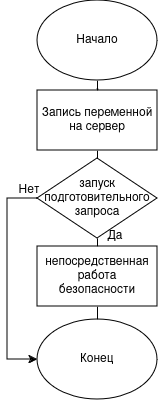

The diagram above was exported from draw.io. Its source (the exported page's mxGraphModel, read from the mxfile embedded in the PNG):
<mxGraphModel dx="1364" dy="795" grid="1" gridSize="10" guides="1" tooltips="1" connect="1" arrows="1" fold="1" page="1" pageScale="1" pageWidth="827" pageHeight="1169" math="0" shadow="0">
  <root>
    <mxCell id="0" />
    <mxCell id="1" parent="0" />
    <mxCell id="stUqSXeWU2cI8okZ4xGN-107" value="," style="edgeStyle=none;rounded=0;orthogonalLoop=1;jettySize=auto;html=1;exitX=0.5;exitY=1;exitDx=0;exitDy=0;entryX=0.5;entryY=0;entryDx=0;entryDy=0;strokeColor=default;align=center;verticalAlign=middle;fontFamily=Times New Roman;fontSize=14;fontColor=default;labelBackgroundColor=none;endArrow=none;" edge="1" parent="1" source="stUqSXeWU2cI8okZ4xGN-108" target="stUqSXeWU2cI8okZ4xGN-110">
      <mxGeometry relative="1" as="geometry" />
    </mxCell>
    <mxCell id="stUqSXeWU2cI8okZ4xGN-108" value="Начало" style="ellipse;whiteSpace=wrap;html=1;" vertex="1" parent="1">
      <mxGeometry x="460" y="450" width="120" height="80" as="geometry" />
    </mxCell>
    <mxCell id="stUqSXeWU2cI8okZ4xGN-109" style="edgeStyle=none;rounded=0;orthogonalLoop=1;jettySize=auto;html=1;exitX=0.5;exitY=1;exitDx=0;exitDy=0;entryX=0.5;entryY=0;entryDx=0;entryDy=0;strokeColor=default;align=center;verticalAlign=middle;fontFamily=Times New Roman;fontSize=14;fontColor=default;labelBackgroundColor=none;endArrow=none;" edge="1" parent="1" source="stUqSXeWU2cI8okZ4xGN-110">
      <mxGeometry relative="1" as="geometry">
        <mxPoint x="520" y="610" as="targetPoint" />
      </mxGeometry>
    </mxCell>
    <mxCell id="stUqSXeWU2cI8okZ4xGN-110" value="Запись переменной на сервер" style="rounded=0;whiteSpace=wrap;html=1;" vertex="1" parent="1">
      <mxGeometry x="460" y="540" width="120" height="60" as="geometry" />
    </mxCell>
    <mxCell id="stUqSXeWU2cI8okZ4xGN-111" style="edgeStyle=none;rounded=0;orthogonalLoop=1;jettySize=auto;html=1;exitX=0.5;exitY=1;exitDx=0;exitDy=0;strokeColor=default;align=center;verticalAlign=middle;fontFamily=Times New Roman;fontSize=14;fontColor=default;labelBackgroundColor=none;endArrow=none;" edge="1" parent="1" target="stUqSXeWU2cI8okZ4xGN-113">
      <mxGeometry relative="1" as="geometry">
        <mxPoint x="520" y="670" as="sourcePoint" />
      </mxGeometry>
    </mxCell>
    <mxCell id="stUqSXeWU2cI8okZ4xGN-112" style="edgeStyle=orthogonalEdgeStyle;rounded=0;orthogonalLoop=1;jettySize=auto;html=1;exitX=0.5;exitY=1;exitDx=0;exitDy=0;entryX=0.5;entryY=0;entryDx=0;entryDy=0;endArrow=none;endFill=0;" edge="1" parent="1" source="stUqSXeWU2cI8okZ4xGN-113" target="stUqSXeWU2cI8okZ4xGN-114">
      <mxGeometry relative="1" as="geometry" />
    </mxCell>
    <mxCell id="stUqSXeWU2cI8okZ4xGN-113" value="непосредственная работа безопасности" style="rounded=0;whiteSpace=wrap;html=1;" vertex="1" parent="1">
      <mxGeometry x="460" y="696" width="120" height="60" as="geometry" />
    </mxCell>
    <mxCell id="stUqSXeWU2cI8okZ4xGN-114" value="Конец" style="ellipse;whiteSpace=wrap;html=1;" vertex="1" parent="1">
      <mxGeometry x="460" y="769" width="120" height="80" as="geometry" />
    </mxCell>
    <mxCell id="stUqSXeWU2cI8okZ4xGN-115" style="edgeStyle=orthogonalEdgeStyle;rounded=0;orthogonalLoop=1;jettySize=auto;html=1;exitX=0;exitY=0.5;exitDx=0;exitDy=0;entryX=0;entryY=0.5;entryDx=0;entryDy=0;" edge="1" parent="1" source="stUqSXeWU2cI8okZ4xGN-116" target="stUqSXeWU2cI8okZ4xGN-114">
      <mxGeometry relative="1" as="geometry">
        <Array as="points">
          <mxPoint x="430" y="648" />
          <mxPoint x="430" y="809" />
        </Array>
      </mxGeometry>
    </mxCell>
    <mxCell id="stUqSXeWU2cI8okZ4xGN-116" value="запуск подготовительного запроса" style="rhombus;whiteSpace=wrap;html=1;" vertex="1" parent="1">
      <mxGeometry x="460" y="608" width="120" height="80" as="geometry" />
    </mxCell>
    <mxCell id="stUqSXeWU2cI8okZ4xGN-117" value="Да" style="text;html=1;align=center;verticalAlign=middle;whiteSpace=wrap;rounded=0;" vertex="1" parent="1">
      <mxGeometry x="518" y="676" width="40" height="20" as="geometry" />
    </mxCell>
    <mxCell id="stUqSXeWU2cI8okZ4xGN-118" value="Нет" style="text;html=1;align=center;verticalAlign=middle;whiteSpace=wrap;rounded=0;" vertex="1" parent="1">
      <mxGeometry x="432" y="630" width="40" height="20" as="geometry" />
    </mxCell>
  </root>
</mxGraphModel>